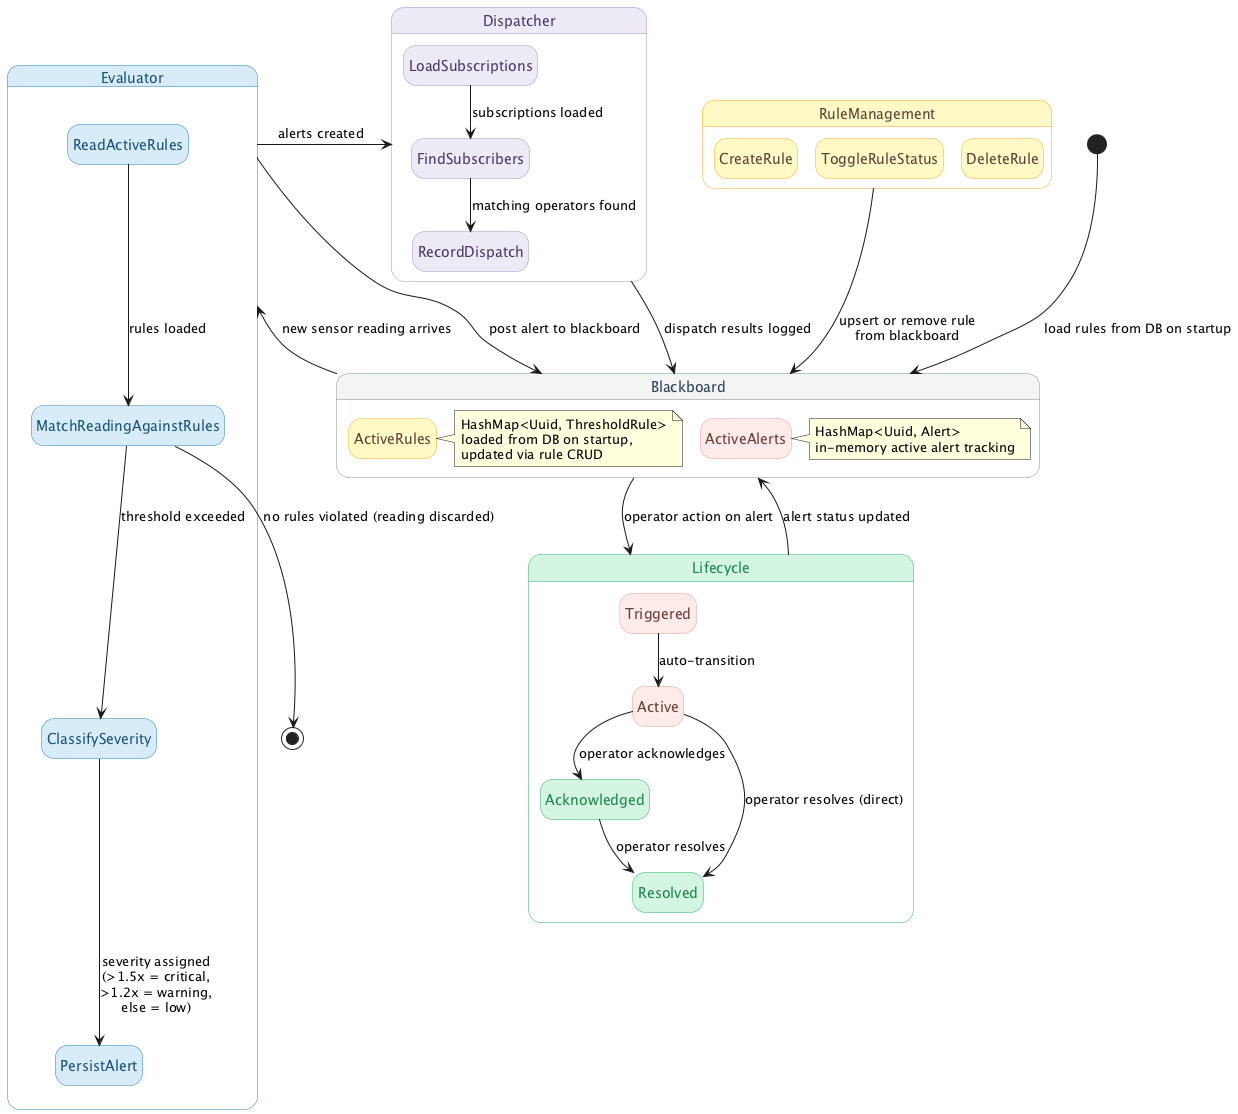

The diagram above was rendered by PlantUML. Its source (embedded in the PNG):
@startuml alerting_management_controller
hide empty description

skinparam state {
  BackgroundColor<<idle>> #F2F4F4
  BorderColor<<idle>> #7F8C8D
  FontColor<<idle>> #2C3E50

  BackgroundColor<<evaluate>> #D6EAF8
  BorderColor<<evaluate>> #2980B9
  FontColor<<evaluate>> #1A5276

  BackgroundColor<<alert>> #FCEAE8
  BorderColor<<alert>> #ea9a97
  FontColor<<alert>> #6B3A38

  BackgroundColor<<dispatch>> #EDE8F5
  BorderColor<<dispatch>> #a692c3
  FontColor<<dispatch>> #4A3767

  BackgroundColor<<lifecycle>> #D5F5E3
  BorderColor<<lifecycle>> #27AE60
  FontColor<<lifecycle>> #1E8449

  BackgroundColor<<rule>> #FFF9C4
  BorderColor<<rule>> #F9A825
  FontColor<<rule>> #5D4037

  StartColor black
  EndColor black
}

' ──────────────────────────────────
' BLACKBOARD SHARED STATE
' ──────────────────────────────────

state "Blackboard" as BB <<idle>> {
  state "ActiveRules" as AR <<rule>>
  state "ActiveAlerts" as AA <<alert>>
  note right of AR
    HashMap<Uuid, ThresholdRule>
    loaded from DB on startup,
    updated via rule CRUD
  end note
  note right of AA
    HashMap<Uuid, Alert>
    in-memory active alert tracking
  end note
}

' ──────────────────────────────────
' KNOWLEDGE SOURCE 1: EVALUATOR
' ──────────────────────────────────

state "Evaluator" as EVAL <<evaluate>> {
  state "ReadActiveRules" as RAR <<evaluate>>
  state "MatchReadingAgainstRules" as MAR <<evaluate>>
  state "ClassifySeverity" as CS <<evaluate>>
  state "PersistAlert" as PA <<evaluate>>
  RAR --> MAR : rules loaded
  MAR --> CS : threshold exceeded
  CS --> PA : severity assigned\n(>1.5x = critical,\n>1.2x = warning,\nelse = low)
}

' ──────────────────────────────────
' KNOWLEDGE SOURCE 2: DISPATCHER
' ──────────────────────────────────

state "Dispatcher" as DISP <<dispatch>> {
  state "LoadSubscriptions" as LS <<dispatch>>
  state "FindSubscribers" as FS <<dispatch>>
  state "RecordDispatch" as RD <<dispatch>>
  LS --> FS : subscriptions loaded
  FS --> RD : matching operators found
}

' ──────────────────────────────────
' KNOWLEDGE SOURCE 3: LIFECYCLE
' ──────────────────────────────────

state "Lifecycle" as LC <<lifecycle>> {
  state "Triggered" as T <<alert>>
  state "Active" as ACT <<alert>>
  state "Acknowledged" as ACK <<lifecycle>>
  state "Resolved" as RES <<lifecycle>>
  T --> ACT : auto-transition
  ACT --> ACK : operator acknowledges
  ACT --> RES : operator resolves (direct)
  ACK --> RES : operator resolves
}

' ──────────────────────────────────
' TRANSITIONS
' ──────────────────────────────────

[*] --> BB : load rules from DB on startup

BB --> EVAL : new sensor reading arrives
EVAL --> BB : post alert to blackboard
EVAL --> DISP : alerts created
DISP --> BB : dispatch results logged

BB --> LC : operator action on alert
LC --> BB : alert status updated

MAR --> [*] : no rules violated (reading discarded)

' ──────────────────────────────────
' RULE MANAGEMENT (admin path)
' ──────────────────────────────────

state "RuleManagement" as RM <<rule>> {
  state "CreateRule" as CR <<rule>>
  state "ToggleRuleStatus" as TRS <<rule>>
  state "DeleteRule" as DR <<rule>>
}

RM --> BB : upsert or remove rule\nfrom blackboard

@enduml